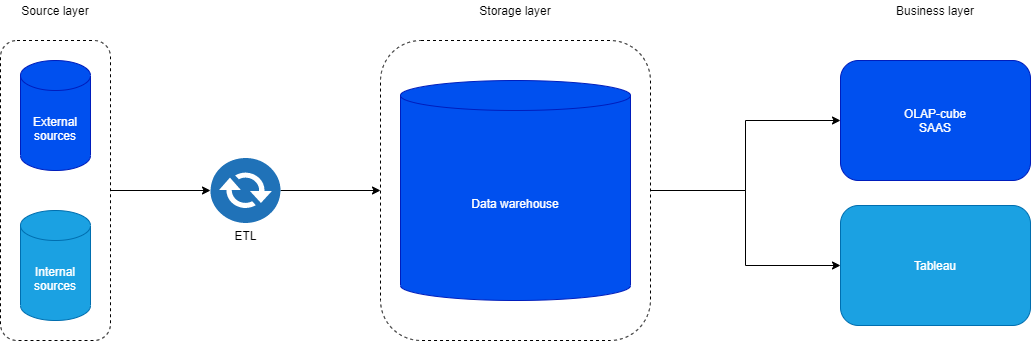

The diagram above was exported from draw.io. Its source (the exported page's mxGraphModel, read from the mxfile embedded in the PNG):
<mxGraphModel dx="1240" dy="561" grid="1" gridSize="10" guides="1" tooltips="1" connect="1" arrows="1" fold="1" page="1" pageScale="1" pageWidth="1169" pageHeight="827" math="0" shadow="0">
  <root>
    <mxCell id="0" />
    <mxCell id="1" parent="0" />
    <mxCell id="YH8PllYwMiH3J7T1UttO-1" value="&lt;font style=&quot;vertical-align: inherit&quot;&gt;&lt;font style=&quot;vertical-align: inherit&quot;&gt;External sources&lt;/font&gt;&lt;/font&gt;" style="shape=cylinder3;whiteSpace=wrap;html=1;boundedLbl=1;backgroundOutline=1;size=15;fillColor=#0050ef;strokeColor=#001DBC;fontColor=#ffffff;" parent="1" vertex="1">
      <mxGeometry x="100" y="100" width="70" height="110" as="geometry" />
    </mxCell>
    <mxCell id="YH8PllYwMiH3J7T1UttO-2" value="&lt;font style=&quot;vertical-align: inherit&quot;&gt;&lt;font style=&quot;vertical-align: inherit&quot;&gt;&lt;font style=&quot;vertical-align: inherit&quot;&gt;&lt;font style=&quot;vertical-align: inherit&quot;&gt;Internal sources&lt;/font&gt;&lt;/font&gt;&lt;/font&gt;&lt;/font&gt;" style="shape=cylinder3;whiteSpace=wrap;html=1;boundedLbl=1;backgroundOutline=1;size=15;fillColor=#1ba1e2;strokeColor=#006EAF;fontColor=#ffffff;" parent="1" vertex="1">
      <mxGeometry x="100" y="250" width="70" height="110" as="geometry" />
    </mxCell>
    <mxCell id="YH8PllYwMiH3J7T1UttO-6" value="Data warehouse" style="shape=cylinder3;whiteSpace=wrap;html=1;boundedLbl=1;backgroundOutline=1;size=15;fillColor=#0050ef;strokeColor=#001DBC;fontColor=#ffffff;" parent="1" vertex="1">
      <mxGeometry x="480" y="120" width="230" height="220" as="geometry" />
    </mxCell>
    <mxCell id="YH8PllYwMiH3J7T1UttO-10" value="" style="edgeStyle=orthogonalEdgeStyle;rounded=0;orthogonalLoop=1;jettySize=auto;html=1;entryX=0;entryY=0.5;entryDx=0;entryDy=0;" parent="1" source="YH8PllYwMiH3J7T1UttO-7" target="HFUrEVq1WRrOp9lGGZfy-7" edge="1">
      <mxGeometry relative="1" as="geometry" />
    </mxCell>
    <mxCell id="YH8PllYwMiH3J7T1UttO-7" value="ETL" style="pointerEvents=1;shadow=0;dashed=0;html=1;strokeColor=none;fillColor=#505050;labelPosition=center;verticalLabelPosition=bottom;verticalAlign=top;outlineConnect=0;align=center;shape=mxgraph.office.communications.exchange_active_sync;fillColor=#2072B8;" parent="1" vertex="1">
      <mxGeometry x="290" y="197.5" width="70" height="65" as="geometry" />
    </mxCell>
    <mxCell id="YH8PllYwMiH3J7T1UttO-11" value="" style="endArrow=classic;html=1;exitX=1;exitY=0.5;exitDx=0;exitDy=0;" parent="1" source="HFUrEVq1WRrOp9lGGZfy-2" target="YH8PllYwMiH3J7T1UttO-7" edge="1">
      <mxGeometry width="50" height="50" relative="1" as="geometry">
        <mxPoint x="180" y="315" as="sourcePoint" />
        <mxPoint x="310" y="250.01" as="targetPoint" />
      </mxGeometry>
    </mxCell>
    <mxCell id="YH8PllYwMiH3J7T1UttO-14" value="OLAP-cube&lt;br&gt;SAAS" style="rounded=1;whiteSpace=wrap;html=1;strokeColor=#001DBC;fillColor=#0050ef;fontColor=#ffffff;" parent="1" vertex="1">
      <mxGeometry x="920" y="100" width="190" height="120" as="geometry" />
    </mxCell>
    <mxCell id="YH8PllYwMiH3J7T1UttO-15" value="Tableau" style="rounded=1;whiteSpace=wrap;html=1;strokeColor=#006EAF;fillColor=#1ba1e2;fontColor=#ffffff;" parent="1" vertex="1">
      <mxGeometry x="920" y="245" width="190" height="120" as="geometry" />
    </mxCell>
    <mxCell id="YH8PllYwMiH3J7T1UttO-16" value="" style="edgeStyle=orthogonalEdgeStyle;rounded=0;orthogonalLoop=1;jettySize=auto;html=1;entryX=0;entryY=0.5;entryDx=0;entryDy=0;exitX=1;exitY=0.5;exitDx=0;exitDy=0;" parent="1" source="HFUrEVq1WRrOp9lGGZfy-7" target="YH8PllYwMiH3J7T1UttO-14" edge="1">
      <mxGeometry relative="1" as="geometry">
        <mxPoint x="710" y="150" as="sourcePoint" />
        <mxPoint x="820" y="150" as="targetPoint" />
      </mxGeometry>
    </mxCell>
    <mxCell id="YH8PllYwMiH3J7T1UttO-17" value="" style="edgeStyle=orthogonalEdgeStyle;rounded=0;orthogonalLoop=1;jettySize=auto;html=1;entryX=0;entryY=0.5;entryDx=0;entryDy=0;exitX=1;exitY=0.5;exitDx=0;exitDy=0;" parent="1" source="HFUrEVq1WRrOp9lGGZfy-7" target="YH8PllYwMiH3J7T1UttO-15" edge="1">
      <mxGeometry relative="1" as="geometry">
        <mxPoint x="720" y="240" as="sourcePoint" />
        <mxPoint x="820" y="140" as="targetPoint" />
      </mxGeometry>
    </mxCell>
    <mxCell id="HFUrEVq1WRrOp9lGGZfy-2" value="" style="rounded=1;whiteSpace=wrap;html=1;fillColor=none;dashed=1;" vertex="1" parent="1">
      <mxGeometry x="80" y="80" width="110" height="300" as="geometry" />
    </mxCell>
    <mxCell id="HFUrEVq1WRrOp9lGGZfy-4" value="&lt;font style=&quot;vertical-align: inherit&quot;&gt;&lt;font style=&quot;vertical-align: inherit&quot;&gt;Source layer&lt;/font&gt;&lt;/font&gt;" style="text;html=1;strokeColor=none;fillColor=none;align=center;verticalAlign=middle;whiteSpace=wrap;rounded=0;dashed=1;" vertex="1" parent="1">
      <mxGeometry x="80" y="40" width="110" height="20" as="geometry" />
    </mxCell>
    <mxCell id="HFUrEVq1WRrOp9lGGZfy-5" value="&lt;font style=&quot;vertical-align: inherit&quot;&gt;&lt;font style=&quot;vertical-align: inherit&quot;&gt;&lt;font style=&quot;vertical-align: inherit&quot;&gt;&lt;font style=&quot;vertical-align: inherit&quot;&gt;Storage layer&lt;/font&gt;&lt;/font&gt;&lt;/font&gt;&lt;/font&gt;" style="text;html=1;strokeColor=none;fillColor=none;align=center;verticalAlign=middle;whiteSpace=wrap;rounded=0;dashed=1;" vertex="1" parent="1">
      <mxGeometry x="540" y="40" width="110" height="20" as="geometry" />
    </mxCell>
    <mxCell id="HFUrEVq1WRrOp9lGGZfy-6" value="&lt;font style=&quot;vertical-align: inherit&quot;&gt;&lt;font style=&quot;vertical-align: inherit&quot;&gt;&lt;font style=&quot;vertical-align: inherit&quot;&gt;&lt;font style=&quot;vertical-align: inherit&quot;&gt;&lt;font style=&quot;vertical-align: inherit&quot;&gt;&lt;font style=&quot;vertical-align: inherit&quot;&gt;Business layer&lt;/font&gt;&lt;/font&gt;&lt;/font&gt;&lt;/font&gt;&lt;/font&gt;&lt;/font&gt;" style="text;html=1;strokeColor=none;fillColor=none;align=center;verticalAlign=middle;whiteSpace=wrap;rounded=0;dashed=1;" vertex="1" parent="1">
      <mxGeometry x="960" y="40" width="110" height="20" as="geometry" />
    </mxCell>
    <mxCell id="HFUrEVq1WRrOp9lGGZfy-7" value="" style="rounded=1;whiteSpace=wrap;html=1;fillColor=none;dashed=1;" vertex="1" parent="1">
      <mxGeometry x="460" y="80" width="270" height="300" as="geometry" />
    </mxCell>
  </root>
</mxGraphModel>